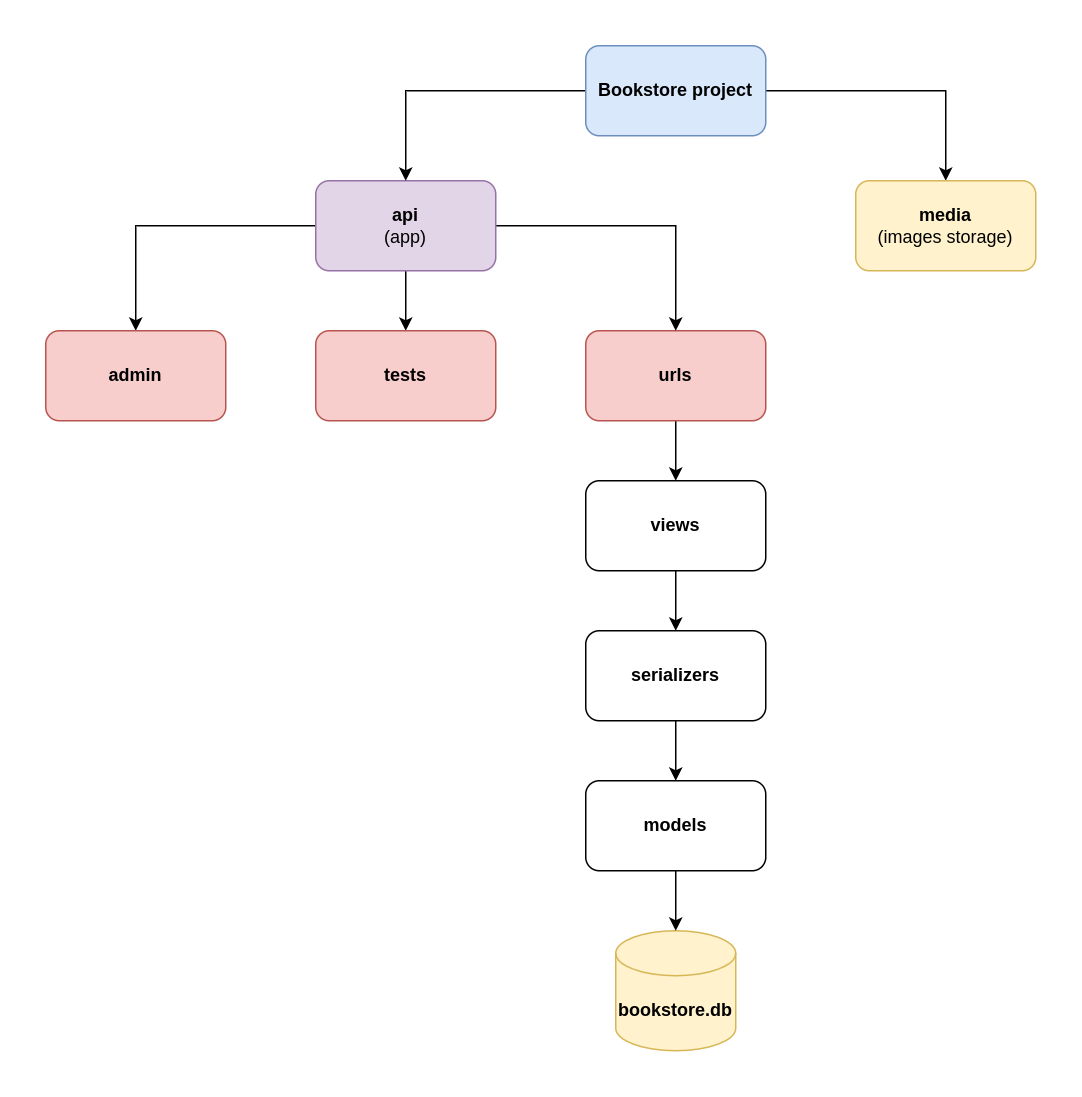

The diagram above was exported from draw.io. Its source (the exported page's mxGraphModel, read from the mxfile embedded in the PNG):
<mxGraphModel dx="1050" dy="608" grid="1" gridSize="10" guides="1" tooltips="1" connect="1" arrows="1" fold="1" page="1" pageScale="1" pageWidth="850" pageHeight="1100" math="0" shadow="0">
  <root>
    <mxCell id="0" />
    <mxCell id="1" parent="0" />
    <mxCell id="eRgUXUGNkTIT632tJfX8-51" value="" style="edgeStyle=orthogonalEdgeStyle;rounded=0;orthogonalLoop=1;jettySize=auto;html=1;fontStyle=1" edge="1" parent="1" source="eRgUXUGNkTIT632tJfX8-36" target="eRgUXUGNkTIT632tJfX8-43">
      <mxGeometry relative="1" as="geometry" />
    </mxCell>
    <mxCell id="eRgUXUGNkTIT632tJfX8-36" value="serializers" style="rounded=1;whiteSpace=wrap;html=1;fontStyle=1" vertex="1" parent="1">
      <mxGeometry x="440" y="480" width="120" height="60" as="geometry" />
    </mxCell>
    <mxCell id="eRgUXUGNkTIT632tJfX8-49" value="" style="edgeStyle=orthogonalEdgeStyle;rounded=0;orthogonalLoop=1;jettySize=auto;html=1;fontStyle=1" edge="1" parent="1" source="eRgUXUGNkTIT632tJfX8-37" target="eRgUXUGNkTIT632tJfX8-38">
      <mxGeometry relative="1" as="geometry" />
    </mxCell>
    <mxCell id="eRgUXUGNkTIT632tJfX8-37" value="urls" style="rounded=1;whiteSpace=wrap;html=1;fontStyle=1;fillColor=#f8cecc;strokeColor=#b85450;" vertex="1" parent="1">
      <mxGeometry x="440" y="280" width="120" height="60" as="geometry" />
    </mxCell>
    <mxCell id="eRgUXUGNkTIT632tJfX8-50" value="" style="edgeStyle=orthogonalEdgeStyle;rounded=0;orthogonalLoop=1;jettySize=auto;html=1;fontStyle=1" edge="1" parent="1" source="eRgUXUGNkTIT632tJfX8-38" target="eRgUXUGNkTIT632tJfX8-36">
      <mxGeometry relative="1" as="geometry" />
    </mxCell>
    <mxCell id="eRgUXUGNkTIT632tJfX8-38" value="views" style="rounded=1;whiteSpace=wrap;html=1;fontStyle=1" vertex="1" parent="1">
      <mxGeometry x="440" y="380" width="120" height="60" as="geometry" />
    </mxCell>
    <mxCell id="eRgUXUGNkTIT632tJfX8-47" style="edgeStyle=orthogonalEdgeStyle;rounded=0;orthogonalLoop=1;jettySize=auto;html=1;exitX=0;exitY=0.5;exitDx=0;exitDy=0;entryX=0.5;entryY=0;entryDx=0;entryDy=0;fontStyle=1" edge="1" parent="1" source="eRgUXUGNkTIT632tJfX8-39" target="eRgUXUGNkTIT632tJfX8-44">
      <mxGeometry relative="1" as="geometry" />
    </mxCell>
    <mxCell id="eRgUXUGNkTIT632tJfX8-48" style="edgeStyle=orthogonalEdgeStyle;rounded=0;orthogonalLoop=1;jettySize=auto;html=1;exitX=1;exitY=0.5;exitDx=0;exitDy=0;entryX=0.5;entryY=0;entryDx=0;entryDy=0;fontStyle=1" edge="1" parent="1" source="eRgUXUGNkTIT632tJfX8-39" target="eRgUXUGNkTIT632tJfX8-37">
      <mxGeometry relative="1" as="geometry" />
    </mxCell>
    <mxCell id="eRgUXUGNkTIT632tJfX8-57" value="" style="edgeStyle=orthogonalEdgeStyle;rounded=0;orthogonalLoop=1;jettySize=auto;html=1;" edge="1" parent="1" source="eRgUXUGNkTIT632tJfX8-39" target="eRgUXUGNkTIT632tJfX8-56">
      <mxGeometry relative="1" as="geometry" />
    </mxCell>
    <mxCell id="eRgUXUGNkTIT632tJfX8-39" value="api &lt;br&gt;&lt;span style=&quot;font-weight: normal;&quot;&gt;(app)&lt;/span&gt;" style="rounded=1;whiteSpace=wrap;html=1;fontStyle=1;fillColor=#e1d5e7;strokeColor=#9673a6;" vertex="1" parent="1">
      <mxGeometry x="260" y="180" width="120" height="60" as="geometry" />
    </mxCell>
    <mxCell id="eRgUXUGNkTIT632tJfX8-45" value="" style="edgeStyle=orthogonalEdgeStyle;rounded=0;orthogonalLoop=1;jettySize=auto;html=1;fontStyle=1" edge="1" parent="1" source="eRgUXUGNkTIT632tJfX8-40" target="eRgUXUGNkTIT632tJfX8-39">
      <mxGeometry relative="1" as="geometry" />
    </mxCell>
    <mxCell id="eRgUXUGNkTIT632tJfX8-55" style="edgeStyle=orthogonalEdgeStyle;rounded=0;orthogonalLoop=1;jettySize=auto;html=1;entryX=0.5;entryY=0;entryDx=0;entryDy=0;" edge="1" parent="1" source="eRgUXUGNkTIT632tJfX8-40" target="eRgUXUGNkTIT632tJfX8-53">
      <mxGeometry relative="1" as="geometry" />
    </mxCell>
    <mxCell id="eRgUXUGNkTIT632tJfX8-40" value="Bookstore project" style="rounded=1;whiteSpace=wrap;html=1;fillColor=#dae8fc;strokeColor=#6c8ebf;fontStyle=1" vertex="1" parent="1">
      <mxGeometry x="440" y="90" width="120" height="60" as="geometry" />
    </mxCell>
    <mxCell id="eRgUXUGNkTIT632tJfX8-41" value="bookstore.db" style="shape=cylinder3;whiteSpace=wrap;html=1;boundedLbl=1;backgroundOutline=1;size=15;fontStyle=1;fillColor=#fff2cc;strokeColor=#d6b656;" vertex="1" parent="1">
      <mxGeometry x="460" y="680" width="80" height="80" as="geometry" />
    </mxCell>
    <mxCell id="eRgUXUGNkTIT632tJfX8-52" value="" style="edgeStyle=orthogonalEdgeStyle;rounded=0;orthogonalLoop=1;jettySize=auto;html=1;fontStyle=1" edge="1" parent="1" source="eRgUXUGNkTIT632tJfX8-43" target="eRgUXUGNkTIT632tJfX8-41">
      <mxGeometry relative="1" as="geometry" />
    </mxCell>
    <mxCell id="eRgUXUGNkTIT632tJfX8-43" value="models" style="rounded=1;whiteSpace=wrap;html=1;fontStyle=1" vertex="1" parent="1">
      <mxGeometry x="440" y="580" width="120" height="60" as="geometry" />
    </mxCell>
    <mxCell id="eRgUXUGNkTIT632tJfX8-44" value="admin" style="rounded=1;whiteSpace=wrap;html=1;fontStyle=1;fillColor=#f8cecc;strokeColor=#b85450;" vertex="1" parent="1">
      <mxGeometry x="80" y="280" width="120" height="60" as="geometry" />
    </mxCell>
    <mxCell id="eRgUXUGNkTIT632tJfX8-53" value="&lt;b&gt;media&lt;/b&gt;&lt;br&gt;(images storage)" style="rounded=1;whiteSpace=wrap;html=1;fillColor=#fff2cc;strokeColor=#d6b656;" vertex="1" parent="1">
      <mxGeometry x="620" y="180" width="120" height="60" as="geometry" />
    </mxCell>
    <mxCell id="eRgUXUGNkTIT632tJfX8-56" value="&lt;b&gt;tests&lt;/b&gt;" style="rounded=1;whiteSpace=wrap;html=1;fillColor=#f8cecc;strokeColor=#b85450;" vertex="1" parent="1">
      <mxGeometry x="260" y="280" width="120" height="60" as="geometry" />
    </mxCell>
  </root>
</mxGraphModel>